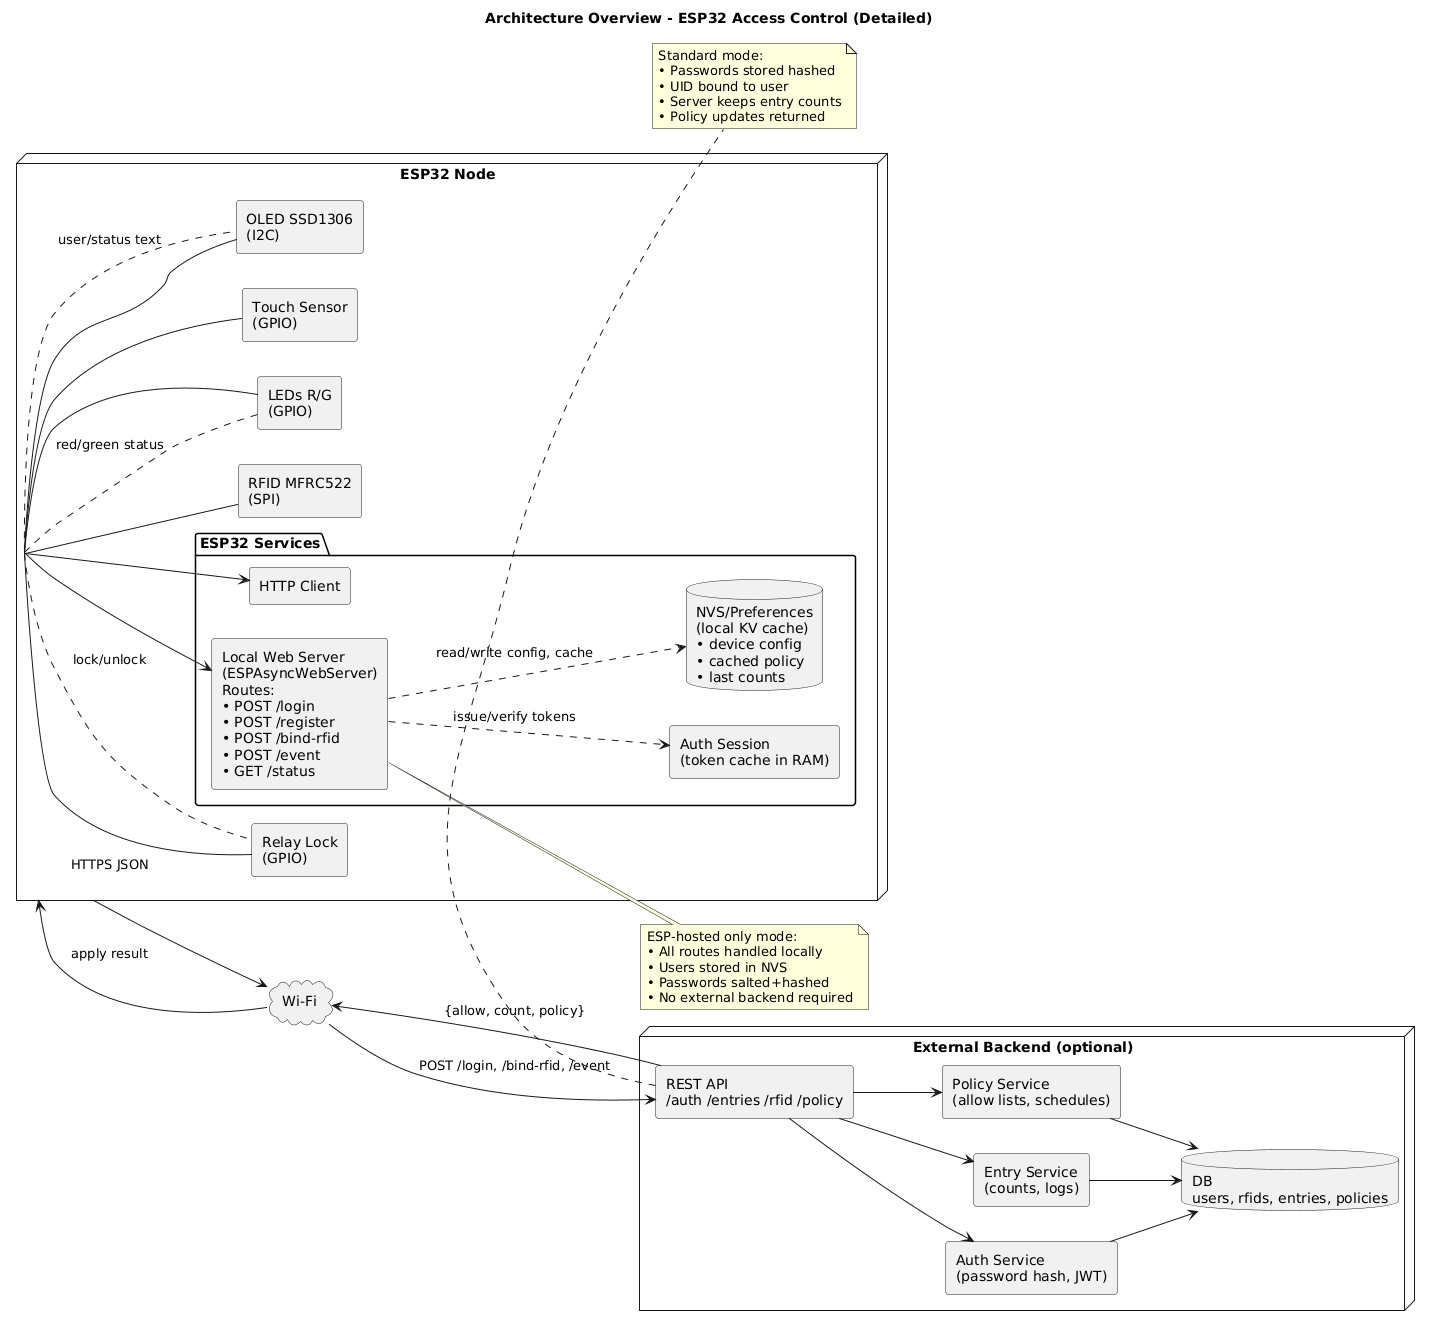

The diagram above was rendered by PlantUML. Its source (embedded in the PNG):
@startuml
title Architecture Overview - ESP32 Access Control (Detailed)
skinparam shadowing false
skinparam componentStyle rectangle
left to right direction

node "ESP32 Node" as ESP {
  [RFID MFRC522\n(SPI)] as RFID
  [Touch Sensor\n(GPIO)] as TOUCH
  [Relay Lock\n(GPIO)] as RELAY
  [OLED SSD1306\n(I2C)] as OLED
  [LEDs R/G\n(GPIO)] as LEDS

  package "ESP32 Services" as ESPSVC {
    [Local Web Server\n(ESPAsyncWebServer)\nRoutes:\n• POST /login\n• POST /register\n• POST /bind-rfid\n• POST /event\n• GET /status] as LWS
    [HTTP Client] as HTTPCLI
    database "NVS/Preferences\n(local KV cache)\n• device config\n• cached policy\n• last counts" as NVS
    [Auth Session\n(token cache in RAM)] as SESSION
  }
}

cloud "Wi-Fi" as WIFI

node "External Backend (optional)" as BE {
  [REST API\n/auth /entries /rfid /policy] as API
  [Auth Service\n(password hash, JWT)] as AUTHSVC
  [Entry Service\n(counts, logs)] as ENTRYSVC
  [Policy Service\n(allow lists, schedules)] as POLSVC
  database "DB\nusers, rfids, entries, policies" as DB
}

' Device internals
RFID -- ESP
TOUCH -- ESP
RELAY -- ESP
OLED -- ESP
LEDS -- ESP
ESP --> LWS
ESP --> HTTPCLI
LWS ..> SESSION : issue/verify tokens
LWS ..> NVS : read/write config, cache

' Client-server flows
ESP -down-> WIFI : HTTPS JSON
WIFI -down-> API : POST /login, /bind-rfid, /event
API --> AUTHSVC
API --> ENTRYSVC
API --> POLSVC
AUTHSVC --> DB
ENTRYSVC --> DB
POLSVC --> DB

' Downlink responses
API -up-> WIFI : {allow, count, policy}
WIFI -up-> ESP : apply result
ESP .. RELAY : lock/unlock
ESP .. LEDS : red/green status
ESP .. OLED : user/status text



note right of LWS
ESP-hosted only mode:
• All routes handled locally
• Users stored in NVS
• Passwords salted+hashed
• No external backend required
end note

note bottom of API
Standard mode:
• Passwords stored hashed
• UID bound to user
• Server keeps entry counts
• Policy updates returned
end note
@enduml